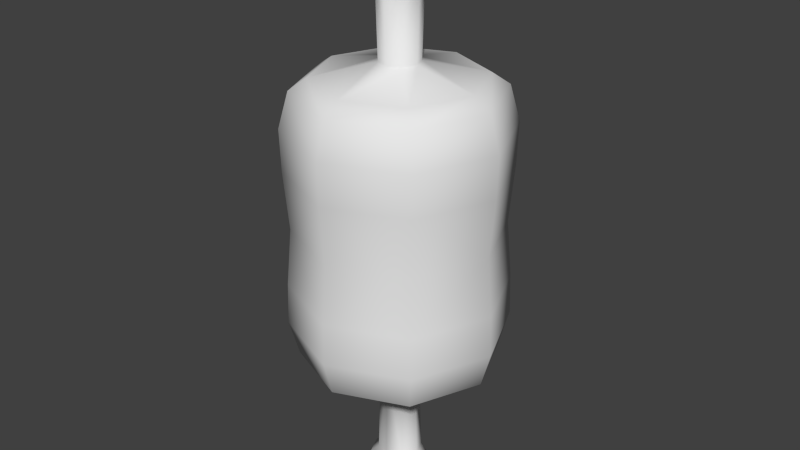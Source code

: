 # Source: Meat.blend  (saved by Blender 2.75.0; exported with 4.5.12 LTS)
import bpy
from mathutils import Matrix  # noqa: F401  (used for matrix-valued properties, if any)

bpy.ops.wm.read_factory_settings(use_empty=True)
scene = bpy.context.scene
scene.name = 'Scene'

# ---- collections
col_collection_1 = bpy.data.collections.new('Collection 1'); scene.collection.children.link(col_collection_1)

# ---- world
world_world = bpy.data.worlds.new('World'); scene.world = world_world
world_world.color = (0.05088, 0.05088, 0.05088)
world_world.use_sun_shadow = False
world_world.sun_shadow_jitter_overblur = 0.0
world_world.cycles.sampling_method = 'MANUAL'
world_world.cycles.sample_map_resolution = 256

# ---- meshes
me_circle_001 = bpy.data.meshes.new('Circle.001')
me_circle_001.from_pydata([(0.0, 0.2181, 0.0), (1.907e-08, -0.2181, 0.0), (0.1542, -0.1542, 0.0), (0.2181, 2.601e-09, 0.0), (0.1542, 0.1542, 0.0), (0.0, 0.2288, 0.1252), (2e-08, -0.2288, 0.1252), (0.1618, -0.1618, 0.1252), (0.2288, 2.729e-09, 0.1252), (0.1618, 0.1618, 0.1252), (-2.17e-09, 0.2314, 0.2148), (1.806e-08, -0.2314, 0.2148), (0.1636, -0.1636, 0.2148), (0.2314, 2.759e-09, 0.2148), (0.1636, 0.1636, 0.2148), (-1.974e-09, 0.2105, 0.2902), (1.643e-08, -0.2105, 0.2902), (0.1489, -0.1489, 0.2902), (0.2105, 2.51e-09, 0.2902), (0.1489, 0.1489, 0.2902), (-1.478e-09, 0.1742, 0.315), (1.375e-08, -0.1742, 0.315), (0.1232, -0.1232, 0.315), (0.1742, 2.078e-09, 0.315), (0.1232, 0.1232, 0.315), (-7.839e-10, 0.04152, 0.3425), (2.846e-09, -0.04152, 0.3425), (0.02936, -0.02936, 0.3425), (0.04152, 4.952e-10, 0.3425), (0.02936, 0.02936, 0.3425), (-8.86e-10, 0.04693, 0.5461), (3.217e-09, -0.04693, 0.5461), (0.03319, -0.03319, 0.5461), (0.04693, 5.597e-10, 0.5461), (0.03319, 0.03319, 0.5461), (0.01292, 0.03228, 0.5891), (0.01292, -0.03228, 0.5891), (0.0546, -0.0365, 0.5699), (0.06758, 3.63e-09, 0.5639), (0.0546, 0.0365, 0.5699), (0.03166, 0.02528, 0.5994), (0.03166, -0.02528, 0.5994), (0.05662, -0.02716, 0.5879), (0.0644, 2.505e-09, 0.5843), (0.05662, 0.02716, 0.5879)], [], [(4, 9, 8, 3), (3, 8, 7, 2), (2, 7, 6, 1), (0, 5, 9, 4), (6, 7, 12, 11), (9, 5, 10, 14), (8, 9, 14, 13), (7, 8, 13, 12), (12, 13, 18, 17), (11, 12, 17, 16), (14, 10, 15, 19), (13, 14, 19, 18), (21, 22, 27, 26), (18, 19, 24, 23), (17, 18, 23, 22), (16, 17, 22, 21), (19, 15, 20, 24), (27, 28, 33, 32), (24, 20, 25, 29), (23, 24, 29, 28), (22, 23, 28, 27), (30, 35, 39), (26, 27, 32, 31), (29, 25, 30, 34), (28, 29, 34, 33), (35, 36, 41, 40), (36, 31, 37), (32, 33, 38, 37), (30, 31, 36, 35), (33, 34, 39, 38), (40, 41, 42, 43, 44), (37, 38, 43, 42), (38, 39, 44, 43), (39, 35, 40, 44), (36, 37, 42, 41), (31, 32, 37), (34, 30, 39)])
me_circle_001.polygons.foreach_set('use_smooth', [True] * 37)
_uv = me_circle_001.uv_layers.new(name='UVMap')
_uv.uv.foreach_set('vector', [0.8281, 0.4531, 0.8281, 0.4531, 0.8281, 0.4531, 0.8281, 0.4531, 0.8281, 0.4531, 0.8281, 0.4531, 0.8281, 0.4531, 0.8281, 0.4531, 0.8281, 0.4531, 0.8281, 0.4531, 0.8281, 0.4531, 0.8281, 0.4531, 0.8281, 0.4531, 0.8281, 0.4531, 0.8281, 0.4531, 0.8281, 0.4531, 0.8281, 0.4531, 0.8281, 0.4531, 0.8281, 0.4531, 0.8281, 0.4531, 0.8281, 0.4531, 0.8281, 0.4531, 0.8281, 0.4531, 0.8281, 0.4531, 0.8281, 0.4531, 0.8281, 0.4531, 0.8281, 0.4531, 0.8281, 0.4531, 0.8281, 0.4531, 0.8281, 0.4531, 0.8281, 0.4531, 0.8281, 0.4531, 0.8281, 0.4531, 0.8281, 0.4531, 0.8281, 0.6562, 0.8281, 0.6562, 0.8281, 0.4531, 0.8281, 0.4531, 0.8281, 0.6562, 0.8281, 0.6562, 0.8281, 0.4531, 0.8281, 0.4531, 0.8281, 0.6562, 0.8281, 0.6562, 0.8281, 0.4531, 0.8281, 0.4531, 0.8281, 0.6562, 0.8281, 0.6562, 0.8281, 0.7969, 0.8281, 0.7969, 0.8281, 0.9844, 0.8281, 0.9844, 0.8281, 0.6562, 0.8281, 0.6562, 0.8281, 0.7969, 0.8281, 0.7969, 0.8281, 0.6562, 0.8281, 0.6562, 0.8281, 0.7969, 0.8281, 0.7969, 0.8281, 0.6562, 0.8281, 0.6562, 0.8281, 0.7969, 0.8281, 0.7969, 0.8281, 0.6562, 0.8281, 0.6562, 0.8281, 0.7969, 0.8281, 0.7969, 0.8594, 0.4688, 0.8594, 0.4688, 0.8594, 0.875, 0.8594, 0.875, 0.8281, 0.7969, 0.8281, 0.7969, 0.8281, 0.9844, 0.8281, 0.9844, 0.8281, 0.7969, 0.8281, 0.7969, 0.8281, 0.9844, 0.8281, 0.9844, 0.8281, 0.7969, 0.8281, 0.7969, 0.8281, 0.9844, 0.8281, 0.9844, 0.8594, 0.875, 0.8594, 0.9844, 0.8594, 0.9219, 0.8594, 0.4688, 0.8594, 0.4688, 0.8594, 0.875, 0.8594, 0.875, 0.8594, 0.4688, 0.8594, 0.4688, 0.8594, 0.875, 0.8594, 0.875, 0.8594, 0.4688, 0.8594, 0.4688, 0.8594, 0.875, 0.8594, 0.875, 0.8594, 0.9844, 0.8594, 0.9844, 0.8594, 0.9844, 0.8594, 0.9844, 0.8594, 0.9844, 0.8594, 0.875, 0.8594, 0.9219, 0.8594, 0.875, 0.8594, 0.875, 0.8594, 0.9219, 0.8594, 0.9219, 0.8594, 0.875, 0.8594, 0.875, 0.8594, 0.9844, 0.8594, 0.9844, 0.8594, 0.875, 0.8594, 0.875, 0.8594, 0.9219, 0.8594, 0.9219, 0.8594, 0.9844, 0.8594, 0.9844, 0.8594, 0.9844, 0.8594, 0.9531, 0.8594, 0.9844, 0.8594, 0.9219, 0.8594, 0.9219, 0.8594, 0.9531, 0.8594, 0.9844, 0.8594, 0.9219, 0.8594, 0.9219, 0.8594, 0.9844, 0.8594, 0.9531, 0.8594, 0.9219, 0.8594, 0.9844, 0.8594, 0.9844, 0.8594, 0.9844, 0.8594, 0.9844, 0.8594, 0.9219, 0.8594, 0.9844, 0.8594, 0.9844, 0.8594, 0.875, 0.8594, 0.875, 0.8594, 0.9219, 0.8594, 0.875, 0.8594, 0.875, 0.8594, 0.9219])
me_circle_001.use_remesh_preserve_volume = False
me_circle_001.use_remesh_preserve_attributes = False
me_circle_001.use_mirror_vertex_groups = False
me_circle_001.update()

# ---- objects
ob_circle_001 = bpy.data.objects.new('Circle.001', me_circle_001)

# ---- transforms, parenting, visibility, modifiers, constraints
ob_circle_001.location = (0.0, 0.0, 0.0)
ob_circle_001.lineart.crease_threshold = 0.0
_m = ob_circle_001.modifiers.new('Mirror', 'MIRROR')
_m.use_axis = (True, False, True)
_m.use_clip = True

# ---- collection membership
col_collection_1.objects.link(ob_circle_001)

# ---- scene / render settings (as saved in the file)
scene.frame_start = 1; scene.frame_end = 250; scene.frame_set(1)
scene.render.engine = 'BLENDER_EEVEE_NEXT'
scene.render.image_settings.color_mode = 'RGB'
scene.render.image_settings.compression = 90
scene.render.resolution_percentage = 50
scene.render.dither_intensity = 0.0
scene.cycles.use_denoising = False
scene.cycles.samples = 10
scene.cycles.sampling_pattern = 'TABULATED_SOBOL'
scene.cycles.light_sampling_threshold = 0.0
scene.cycles.use_adaptive_sampling = False
scene.cycles.use_light_tree = False
scene.cycles.blur_glossy = 0.0
scene.cycles.volume_bounces = 1
scene.cycles.pixel_filter_type = 'GAUSSIAN'
scene.cycles.sample_clamp_indirect = 0.0
scene.view_settings.view_transform = 'Standard'
bpy.context.view_layer.update()

# ---- added for rendering (the .blend has no active camera and no usable light): camera, sun
cam_auto = bpy.data.cameras.new('AutoCamera')
cam_auto.lens = 50.0
cam_auto.sensor_width = 36.0
cam_auto.clip_end = 1000.0
ob_auto_camera = bpy.data.objects.new('AutoCamera', cam_auto)
scene.collection.objects.link(ob_auto_camera)
ob_auto_camera.location = (1.2637, -1.51644, 1.01096)
ob_auto_camera.rotation_euler = (1.09748, -7.21219e-08, 0.694738)
scene.camera = ob_auto_camera
light_auto_sun = bpy.data.lights.new('AutoSun', 'SUN')
light_auto_sun.energy = 3.0
light_auto_sun.angle = 0.0523599
ob_auto_sun = bpy.data.objects.new('AutoSun', light_auto_sun)
scene.collection.objects.link(ob_auto_sun)
ob_auto_sun.rotation_euler = (0.872665, 0.174533, 0.523599)
bpy.context.view_layer.update()
